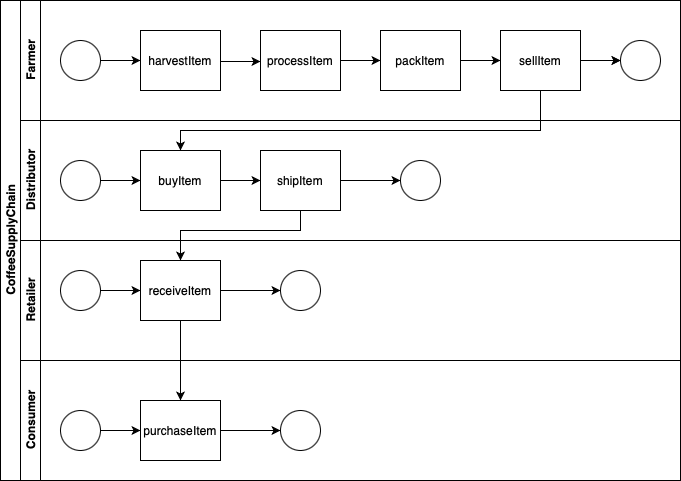

The diagram above was exported from draw.io. Its source (the exported page's mxGraphModel, read from the mxfile embedded in the PNG):
<mxGraphModel dx="1289" dy="579" grid="1" gridSize="10" guides="1" tooltips="1" connect="1" arrows="1" fold="1" page="1" pageScale="1" pageWidth="827" pageHeight="1169" math="0" shadow="0">
  <root>
    <mxCell id="0" />
    <mxCell id="1" parent="0" />
    <mxCell id="dNxyNK7c78bLwvsdeMH5-19" value="CoffeeSupplyChain" style="swimlane;html=1;childLayout=stackLayout;resizeParent=1;resizeParentMax=0;horizontal=0;startSize=20;horizontalStack=0;" parent="1" vertex="1">
      <mxGeometry x="120" y="120" width="680" height="480" as="geometry" />
    </mxCell>
    <mxCell id="dNxyNK7c78bLwvsdeMH5-35" style="edgeStyle=orthogonalEdgeStyle;rounded=0;orthogonalLoop=1;jettySize=auto;html=1;endArrow=classic;endFill=1;" parent="dNxyNK7c78bLwvsdeMH5-19" target="dNxyNK7c78bLwvsdeMH5-34" edge="1">
      <mxGeometry relative="1" as="geometry">
        <mxPoint x="300" y="200" as="sourcePoint" />
        <Array as="points">
          <mxPoint x="300" y="230" />
          <mxPoint x="180" y="230" />
        </Array>
      </mxGeometry>
    </mxCell>
    <mxCell id="dNxyNK7c78bLwvsdeMH5-20" value="Farmer" style="swimlane;html=1;startSize=20;horizontal=0;" parent="dNxyNK7c78bLwvsdeMH5-19" vertex="1">
      <mxGeometry x="20" width="660" height="120" as="geometry" />
    </mxCell>
    <mxCell id="dNxyNK7c78bLwvsdeMH5-25" value="" style="edgeStyle=orthogonalEdgeStyle;rounded=0;orthogonalLoop=1;jettySize=auto;html=1;" parent="dNxyNK7c78bLwvsdeMH5-20" source="dNxyNK7c78bLwvsdeMH5-23" target="dNxyNK7c78bLwvsdeMH5-24" edge="1">
      <mxGeometry relative="1" as="geometry" />
    </mxCell>
    <mxCell id="dNxyNK7c78bLwvsdeMH5-23" value="" style="ellipse;whiteSpace=wrap;html=1;" parent="dNxyNK7c78bLwvsdeMH5-20" vertex="1">
      <mxGeometry x="40" y="40" width="40" height="40" as="geometry" />
    </mxCell>
    <mxCell id="dNxyNK7c78bLwvsdeMH5-24" value="harvestItem" style="rounded=0;whiteSpace=wrap;html=1;fontFamily=Helvetica;fontSize=12;fontColor=#000000;align=center;" parent="dNxyNK7c78bLwvsdeMH5-20" vertex="1">
      <mxGeometry x="120" y="30" width="80" height="60" as="geometry" />
    </mxCell>
    <mxCell id="dNxyNK7c78bLwvsdeMH5-33" value="" style="edgeStyle=orthogonalEdgeStyle;rounded=0;orthogonalLoop=1;jettySize=auto;html=1;endArrow=classic;endFill=1;" parent="dNxyNK7c78bLwvsdeMH5-20" source="dNxyNK7c78bLwvsdeMH5-30" target="dNxyNK7c78bLwvsdeMH5-32" edge="1">
      <mxGeometry relative="1" as="geometry" />
    </mxCell>
    <mxCell id="dNxyNK7c78bLwvsdeMH5-30" value="processItem" style="rounded=0;whiteSpace=wrap;html=1;fontFamily=Helvetica;fontSize=12;fontColor=#000000;align=center;" parent="dNxyNK7c78bLwvsdeMH5-20" vertex="1">
      <mxGeometry x="240" y="30" width="80" height="60" as="geometry" />
    </mxCell>
    <mxCell id="dNxyNK7c78bLwvsdeMH5-32" value="" style="ellipse;whiteSpace=wrap;html=1;" parent="dNxyNK7c78bLwvsdeMH5-20" vertex="1">
      <mxGeometry x="600" y="40" width="40" height="40" as="geometry" />
    </mxCell>
    <mxCell id="jrLOvLhwIAfmTDrWcEcG-10" value="" style="edgeStyle=orthogonalEdgeStyle;rounded=0;orthogonalLoop=1;jettySize=auto;html=1;" edge="1" parent="dNxyNK7c78bLwvsdeMH5-20" source="jrLOvLhwIAfmTDrWcEcG-8" target="dNxyNK7c78bLwvsdeMH5-32">
      <mxGeometry relative="1" as="geometry" />
    </mxCell>
    <mxCell id="jrLOvLhwIAfmTDrWcEcG-8" value="packItem" style="rounded=0;whiteSpace=wrap;html=1;fontFamily=Helvetica;fontSize=12;fontColor=#000000;align=center;" vertex="1" parent="dNxyNK7c78bLwvsdeMH5-20">
      <mxGeometry x="360" y="30" width="80" height="60" as="geometry" />
    </mxCell>
    <mxCell id="jrLOvLhwIAfmTDrWcEcG-9" value="" style="edgeStyle=orthogonalEdgeStyle;rounded=0;orthogonalLoop=1;jettySize=auto;html=1;" edge="1" parent="dNxyNK7c78bLwvsdeMH5-20" source="dNxyNK7c78bLwvsdeMH5-30" target="jrLOvLhwIAfmTDrWcEcG-8">
      <mxGeometry relative="1" as="geometry" />
    </mxCell>
    <mxCell id="jrLOvLhwIAfmTDrWcEcG-11" value="sellItem" style="rounded=0;whiteSpace=wrap;html=1;fontFamily=Helvetica;fontSize=12;fontColor=#000000;align=center;" vertex="1" parent="dNxyNK7c78bLwvsdeMH5-20">
      <mxGeometry x="480" y="30" width="80" height="60" as="geometry" />
    </mxCell>
    <mxCell id="jrLOvLhwIAfmTDrWcEcG-12" value="" style="edgeStyle=orthogonalEdgeStyle;rounded=0;orthogonalLoop=1;jettySize=auto;html=1;" edge="1" parent="dNxyNK7c78bLwvsdeMH5-20" source="jrLOvLhwIAfmTDrWcEcG-8" target="jrLOvLhwIAfmTDrWcEcG-11">
      <mxGeometry relative="1" as="geometry" />
    </mxCell>
    <mxCell id="dNxyNK7c78bLwvsdeMH5-21" value="Distributor" style="swimlane;html=1;startSize=20;horizontal=0;" parent="dNxyNK7c78bLwvsdeMH5-19" vertex="1">
      <mxGeometry x="20" y="120" width="660" height="120" as="geometry" />
    </mxCell>
    <mxCell id="dNxyNK7c78bLwvsdeMH5-26" value="buyItem" style="rounded=0;whiteSpace=wrap;html=1;fontFamily=Helvetica;fontSize=12;fontColor=#000000;align=center;" parent="dNxyNK7c78bLwvsdeMH5-21" vertex="1">
      <mxGeometry x="120" y="30" width="80" height="60" as="geometry" />
    </mxCell>
    <mxCell id="jrLOvLhwIAfmTDrWcEcG-17" value="shipItem" style="rounded=0;whiteSpace=wrap;html=1;fontFamily=Helvetica;fontSize=12;fontColor=#000000;align=center;" vertex="1" parent="dNxyNK7c78bLwvsdeMH5-21">
      <mxGeometry x="240" y="30" width="80" height="60" as="geometry" />
    </mxCell>
    <mxCell id="jrLOvLhwIAfmTDrWcEcG-18" value="" style="edgeStyle=orthogonalEdgeStyle;rounded=0;orthogonalLoop=1;jettySize=auto;html=1;" edge="1" parent="dNxyNK7c78bLwvsdeMH5-21" source="dNxyNK7c78bLwvsdeMH5-26" target="jrLOvLhwIAfmTDrWcEcG-17">
      <mxGeometry relative="1" as="geometry" />
    </mxCell>
    <mxCell id="jrLOvLhwIAfmTDrWcEcG-23" value="" style="ellipse;whiteSpace=wrap;html=1;" vertex="1" parent="dNxyNK7c78bLwvsdeMH5-21">
      <mxGeometry x="40" y="40" width="40" height="40" as="geometry" />
    </mxCell>
    <mxCell id="jrLOvLhwIAfmTDrWcEcG-28" value="" style="ellipse;whiteSpace=wrap;html=1;fontColor=#000000;rounded=0;" vertex="1" parent="dNxyNK7c78bLwvsdeMH5-21">
      <mxGeometry x="380" y="40" width="40" height="40" as="geometry" />
    </mxCell>
    <mxCell id="jrLOvLhwIAfmTDrWcEcG-29" value="" style="edgeStyle=orthogonalEdgeStyle;rounded=0;orthogonalLoop=1;jettySize=auto;html=1;" edge="1" parent="dNxyNK7c78bLwvsdeMH5-21" source="jrLOvLhwIAfmTDrWcEcG-17" target="jrLOvLhwIAfmTDrWcEcG-28">
      <mxGeometry relative="1" as="geometry" />
    </mxCell>
    <mxCell id="dNxyNK7c78bLwvsdeMH5-22" value="Retailer" style="swimlane;html=1;startSize=20;horizontal=0;" parent="dNxyNK7c78bLwvsdeMH5-19" vertex="1">
      <mxGeometry x="20" y="240" width="660" height="120" as="geometry" />
    </mxCell>
    <mxCell id="dNxyNK7c78bLwvsdeMH5-34" value="receiveItem" style="rounded=0;whiteSpace=wrap;html=1;fontFamily=Helvetica;fontSize=12;fontColor=#000000;align=center;" parent="dNxyNK7c78bLwvsdeMH5-22" vertex="1">
      <mxGeometry x="120" y="20" width="80" height="60" as="geometry" />
    </mxCell>
    <mxCell id="jrLOvLhwIAfmTDrWcEcG-30" value="" style="ellipse;whiteSpace=wrap;html=1;" vertex="1" parent="dNxyNK7c78bLwvsdeMH5-22">
      <mxGeometry x="40" y="30" width="40" height="40" as="geometry" />
    </mxCell>
    <mxCell id="jrLOvLhwIAfmTDrWcEcG-31" value="" style="edgeStyle=orthogonalEdgeStyle;rounded=0;orthogonalLoop=1;jettySize=auto;html=1;" edge="1" parent="dNxyNK7c78bLwvsdeMH5-22" source="jrLOvLhwIAfmTDrWcEcG-30">
      <mxGeometry relative="1" as="geometry">
        <mxPoint x="120" y="50" as="targetPoint" />
      </mxGeometry>
    </mxCell>
    <mxCell id="jrLOvLhwIAfmTDrWcEcG-34" value="" style="ellipse;whiteSpace=wrap;html=1;fontColor=#000000;rounded=0;" vertex="1" parent="dNxyNK7c78bLwvsdeMH5-22">
      <mxGeometry x="260" y="30" width="40" height="40" as="geometry" />
    </mxCell>
    <mxCell id="jrLOvLhwIAfmTDrWcEcG-35" value="" style="edgeStyle=orthogonalEdgeStyle;rounded=0;orthogonalLoop=1;jettySize=auto;html=1;" edge="1" parent="dNxyNK7c78bLwvsdeMH5-22" target="jrLOvLhwIAfmTDrWcEcG-34">
      <mxGeometry relative="1" as="geometry">
        <mxPoint x="200" y="50" as="sourcePoint" />
      </mxGeometry>
    </mxCell>
    <mxCell id="jrLOvLhwIAfmTDrWcEcG-1" value="Consumer" style="swimlane;html=1;startSize=20;horizontal=0;" vertex="1" parent="dNxyNK7c78bLwvsdeMH5-19">
      <mxGeometry x="20" y="360" width="660" height="120" as="geometry" />
    </mxCell>
    <mxCell id="jrLOvLhwIAfmTDrWcEcG-32" value="" style="ellipse;whiteSpace=wrap;html=1;" vertex="1" parent="jrLOvLhwIAfmTDrWcEcG-1">
      <mxGeometry x="40" y="50" width="40" height="40" as="geometry" />
    </mxCell>
    <mxCell id="jrLOvLhwIAfmTDrWcEcG-33" value="" style="edgeStyle=orthogonalEdgeStyle;rounded=0;orthogonalLoop=1;jettySize=auto;html=1;" edge="1" parent="jrLOvLhwIAfmTDrWcEcG-1" source="jrLOvLhwIAfmTDrWcEcG-32">
      <mxGeometry relative="1" as="geometry">
        <mxPoint x="120" y="70" as="targetPoint" />
      </mxGeometry>
    </mxCell>
    <mxCell id="jrLOvLhwIAfmTDrWcEcG-36" value="" style="ellipse;whiteSpace=wrap;html=1;fontColor=#000000;rounded=0;" vertex="1" parent="jrLOvLhwIAfmTDrWcEcG-1">
      <mxGeometry x="260" y="50" width="40" height="40" as="geometry" />
    </mxCell>
    <mxCell id="jrLOvLhwIAfmTDrWcEcG-37" value="" style="edgeStyle=orthogonalEdgeStyle;rounded=0;orthogonalLoop=1;jettySize=auto;html=1;" edge="1" parent="jrLOvLhwIAfmTDrWcEcG-1" target="jrLOvLhwIAfmTDrWcEcG-36">
      <mxGeometry relative="1" as="geometry">
        <mxPoint x="200" y="70" as="sourcePoint" />
      </mxGeometry>
    </mxCell>
    <mxCell id="jrLOvLhwIAfmTDrWcEcG-5" value="" style="edgeStyle=orthogonalEdgeStyle;rounded=0;orthogonalLoop=1;jettySize=auto;html=1;" edge="1" parent="1">
      <mxGeometry relative="1" as="geometry">
        <mxPoint x="340" y="181" as="sourcePoint" />
        <mxPoint x="380" y="181" as="targetPoint" />
      </mxGeometry>
    </mxCell>
    <mxCell id="jrLOvLhwIAfmTDrWcEcG-14" style="edgeStyle=orthogonalEdgeStyle;rounded=0;orthogonalLoop=1;jettySize=auto;html=1;endArrow=classic;endFill=1;" edge="1" parent="1">
      <mxGeometry relative="1" as="geometry">
        <Array as="points">
          <mxPoint x="660" y="250" />
          <mxPoint x="300" y="250" />
        </Array>
        <mxPoint x="660" y="210" as="sourcePoint" />
        <mxPoint x="300" y="270" as="targetPoint" />
      </mxGeometry>
    </mxCell>
    <mxCell id="jrLOvLhwIAfmTDrWcEcG-21" value="purchaseItem" style="rounded=0;whiteSpace=wrap;html=1;fontFamily=Helvetica;fontSize=12;fontColor=#000000;align=center;" vertex="1" parent="1">
      <mxGeometry x="260" y="520" width="80" height="60" as="geometry" />
    </mxCell>
    <mxCell id="jrLOvLhwIAfmTDrWcEcG-22" value="" style="edgeStyle=orthogonalEdgeStyle;rounded=0;orthogonalLoop=1;jettySize=auto;html=1;" edge="1" parent="1" source="dNxyNK7c78bLwvsdeMH5-34" target="jrLOvLhwIAfmTDrWcEcG-21">
      <mxGeometry relative="1" as="geometry" />
    </mxCell>
    <mxCell id="jrLOvLhwIAfmTDrWcEcG-27" value="" style="edgeStyle=orthogonalEdgeStyle;rounded=0;orthogonalLoop=1;jettySize=auto;html=1;" edge="1" parent="1" source="jrLOvLhwIAfmTDrWcEcG-23">
      <mxGeometry relative="1" as="geometry">
        <mxPoint x="260" y="300" as="targetPoint" />
      </mxGeometry>
    </mxCell>
  </root>
</mxGraphModel>